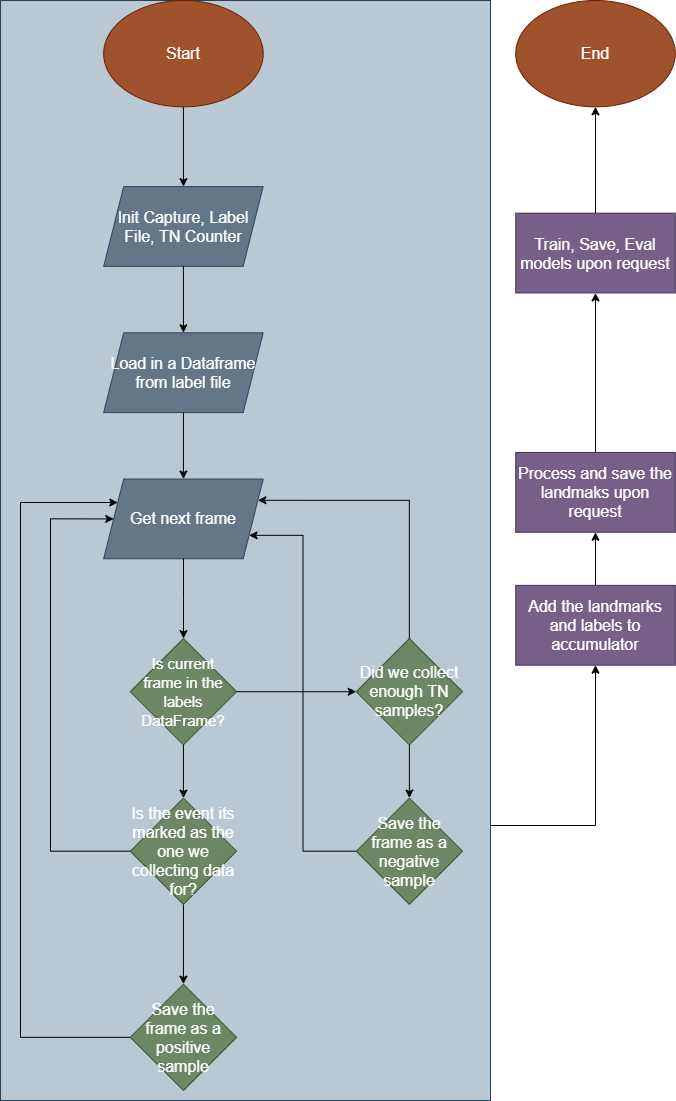

The diagram above was exported from draw.io. Its source (the exported page's mxGraphModel, read from the mxfile embedded in the PNG):
<mxGraphModel dx="1970" dy="1027" grid="1" gridSize="10" guides="1" tooltips="1" connect="1" arrows="1" fold="1" page="1" pageScale="1" pageWidth="827" pageHeight="1169" math="0" shadow="0">
  <root>
    <mxCell id="0" />
    <mxCell id="1" parent="0" />
    <mxCell id="34" value="Yes" style="text;html=1;align=center;verticalAlign=middle;resizable=0;points=[];autosize=1;strokeColor=none;fillColor=none;fontSize=16;" vertex="1" parent="1">
      <mxGeometry x="180" y="810" width="40" height="20" as="geometry" />
    </mxCell>
    <mxCell id="35" value="No" style="text;html=1;align=center;verticalAlign=middle;resizable=0;points=[];autosize=1;strokeColor=none;fillColor=none;fontSize=16;" vertex="1" parent="1">
      <mxGeometry x="300" y="700" width="40" height="20" as="geometry" />
    </mxCell>
    <mxCell id="36" value="No" style="text;html=1;align=center;verticalAlign=middle;resizable=0;points=[];autosize=1;strokeColor=none;fillColor=none;fontSize=16;" vertex="1" parent="1">
      <mxGeometry x="400" y="820" width="40" height="20" as="geometry" />
    </mxCell>
    <mxCell id="38" value="Yes" style="text;html=1;align=center;verticalAlign=middle;resizable=0;points=[];autosize=1;strokeColor=none;fillColor=none;fontSize=16;" vertex="1" parent="1">
      <mxGeometry x="260" y="540" width="40" height="20" as="geometry" />
    </mxCell>
    <mxCell id="39" value="No" style="text;html=1;align=center;verticalAlign=middle;resizable=0;points=[];autosize=1;strokeColor=none;fillColor=none;fontSize=16;" vertex="1" parent="1">
      <mxGeometry x="50" y="570" width="40" height="20" as="geometry" />
    </mxCell>
    <mxCell id="42" style="edgeStyle=orthogonalEdgeStyle;rounded=0;orthogonalLoop=1;jettySize=auto;html=1;exitX=1;exitY=0.75;exitDx=0;exitDy=0;entryX=0.5;entryY=1;entryDx=0;entryDy=0;fontSize=10;strokeColor=#000000;" edge="1" parent="1" source="41" target="24">
      <mxGeometry relative="1" as="geometry">
        <Array as="points">
          <mxPoint x="585" y="865" />
        </Array>
      </mxGeometry>
    </mxCell>
    <mxCell id="41" value="" style="rounded=0;whiteSpace=wrap;html=1;fontSize=16;fillColor=#bac8d3;strokeColor=#23445d;glass=0;" vertex="1" parent="1">
      <mxGeometry x="-10" y="40" width="490" height="1100" as="geometry" />
    </mxCell>
    <mxCell id="2" value="Start" style="ellipse;whiteSpace=wrap;html=1;fillColor=#a0522d;fontColor=#ffffff;strokeColor=#6D1F00;fontSize=16;" vertex="1" parent="1">
      <mxGeometry x="93.17106382978723" y="40" width="159.5131914893617" height="106.34146341463415" as="geometry" />
    </mxCell>
    <mxCell id="3" value="End" style="ellipse;whiteSpace=wrap;html=1;fillColor=#a0522d;fontColor=#ffffff;strokeColor=#6D1F00;fontSize=16;" vertex="1" parent="1">
      <mxGeometry x="505.2468085106383" y="40" width="159.5131914893617" height="106.34146341463415" as="geometry" />
    </mxCell>
    <mxCell id="4" value="Init Capture, Label File, TN Counter" style="shape=parallelogram;perimeter=parallelogramPerimeter;whiteSpace=wrap;html=1;fixedSize=1;fillColor=#647687;fontColor=#ffffff;strokeColor=#314354;fontSize=16;" vertex="1" parent="1">
      <mxGeometry x="93.17106382978723" y="226.09756097560975" width="159.5131914893617" height="79.75609756097562" as="geometry" />
    </mxCell>
    <mxCell id="10" style="edgeStyle=orthogonalEdgeStyle;rounded=0;orthogonalLoop=1;jettySize=auto;html=1;strokeColor=#000000;fontSize=16;" edge="1" parent="1" source="2" target="4">
      <mxGeometry x="40" y="40" as="geometry" />
    </mxCell>
    <mxCell id="5" value="Load in a Dataframe from label file" style="shape=parallelogram;perimeter=parallelogramPerimeter;whiteSpace=wrap;html=1;fixedSize=1;fillColor=#647687;fontColor=#ffffff;strokeColor=#314354;fontSize=16;" vertex="1" parent="1">
      <mxGeometry x="93.17106382978723" y="372.3170731707317" width="159.5131914893617" height="79.75609756097562" as="geometry" />
    </mxCell>
    <mxCell id="11" style="edgeStyle=orthogonalEdgeStyle;rounded=0;orthogonalLoop=1;jettySize=auto;html=1;strokeColor=#000000;fontSize=16;" edge="1" parent="1" source="4" target="5">
      <mxGeometry x="40" y="40" as="geometry" />
    </mxCell>
    <mxCell id="6" value="Get next frame" style="shape=parallelogram;perimeter=parallelogramPerimeter;whiteSpace=wrap;html=1;fixedSize=1;fillColor=#647687;fontColor=#ffffff;strokeColor=#314354;fontSize=16;" vertex="1" parent="1">
      <mxGeometry x="93.17106382978723" y="518.5365853658536" width="159.5131914893617" height="79.75609756097562" as="geometry" />
    </mxCell>
    <mxCell id="12" style="edgeStyle=orthogonalEdgeStyle;rounded=0;orthogonalLoop=1;jettySize=auto;html=1;strokeColor=#000000;fontSize=16;" edge="1" parent="1" source="5" target="6">
      <mxGeometry x="40" y="40" as="geometry" />
    </mxCell>
    <mxCell id="7" value="&lt;font style=&quot;font-size: 15px&quot;&gt;Is current frame in the labels DataFrame?&lt;/font&gt;" style="rhombus;whiteSpace=wrap;html=1;fillColor=#6d8764;fontColor=#ffffff;strokeColor=#3A5431;fontSize=16;" vertex="1" parent="1">
      <mxGeometry x="119.75659574468085" y="678.048780487805" width="106.34212765957446" height="106.34146341463415" as="geometry" />
    </mxCell>
    <mxCell id="13" style="edgeStyle=orthogonalEdgeStyle;rounded=0;orthogonalLoop=1;jettySize=auto;html=1;strokeColor=#000000;fontSize=16;" edge="1" parent="1" source="6" target="7">
      <mxGeometry x="40" y="40" as="geometry" />
    </mxCell>
    <mxCell id="40" style="edgeStyle=orthogonalEdgeStyle;rounded=0;orthogonalLoop=1;jettySize=auto;html=1;entryX=0;entryY=0.25;entryDx=0;entryDy=0;fontSize=16;strokeColor=#000000;" edge="1" parent="1" source="8" target="6">
      <mxGeometry x="40" y="40" as="geometry">
        <Array as="points">
          <mxPoint x="10" y="1077" />
          <mxPoint x="10" y="542" />
        </Array>
      </mxGeometry>
    </mxCell>
    <mxCell id="8" value="Save the frame as a positive sample" style="rhombus;whiteSpace=wrap;html=1;fillColor=#6d8764;fontColor=#ffffff;strokeColor=#3A5431;fontSize=16;" vertex="1" parent="1">
      <mxGeometry x="119.75659574468085" y="1023.6585365853659" width="106.34212765957446" height="106.34146341463415" as="geometry" />
    </mxCell>
    <mxCell id="25" style="edgeStyle=orthogonalEdgeStyle;rounded=0;orthogonalLoop=1;jettySize=auto;html=1;entryX=1;entryY=0.75;entryDx=0;entryDy=0;strokeColor=#000000;fontSize=16;" edge="1" parent="1" source="9" target="6">
      <mxGeometry x="40" y="40" as="geometry">
        <Array as="points">
          <mxPoint x="292.5625531914893" y="890.7317073170732" />
          <mxPoint x="292.5625531914893" y="574.3658536585366" />
        </Array>
      </mxGeometry>
    </mxCell>
    <mxCell id="9" value="Save the frame as a negative sample" style="rhombus;whiteSpace=wrap;html=1;fillColor=#6d8764;fontColor=#ffffff;strokeColor=#3A5431;fontSize=16;" vertex="1" parent="1">
      <mxGeometry x="345.7336170212766" y="837.5609756097562" width="106.34212765957446" height="106.34146341463415" as="geometry" />
    </mxCell>
    <mxCell id="15" style="edgeStyle=orthogonalEdgeStyle;rounded=0;orthogonalLoop=1;jettySize=auto;html=1;strokeColor=#000000;fontSize=16;" edge="1" parent="1" source="14" target="8">
      <mxGeometry x="40" y="40" as="geometry" />
    </mxCell>
    <mxCell id="17" style="edgeStyle=orthogonalEdgeStyle;rounded=0;orthogonalLoop=1;jettySize=auto;html=1;entryX=0;entryY=0.5;entryDx=0;entryDy=0;strokeColor=#000000;fontSize=16;" edge="1" parent="1" source="14" target="6">
      <mxGeometry x="40" y="40" as="geometry">
        <Array as="points">
          <mxPoint x="40" y="890.7317073170732" />
          <mxPoint x="40" y="558.4146341463415" />
        </Array>
      </mxGeometry>
    </mxCell>
    <mxCell id="14" value="Is the event its marked as the one we collecting data for?" style="rhombus;whiteSpace=wrap;html=1;fillColor=#6d8764;fontColor=#ffffff;strokeColor=#3A5431;fontSize=16;" vertex="1" parent="1">
      <mxGeometry x="119.75659574468085" y="837.5609756097562" width="106.34212765957446" height="106.34146341463415" as="geometry" />
    </mxCell>
    <mxCell id="16" value="" style="edgeStyle=orthogonalEdgeStyle;rounded=0;orthogonalLoop=1;jettySize=auto;html=1;strokeColor=#000000;fontSize=16;" edge="1" parent="1" source="7" target="14">
      <mxGeometry x="40" y="40" as="geometry" />
    </mxCell>
    <mxCell id="19" style="edgeStyle=orthogonalEdgeStyle;rounded=0;orthogonalLoop=1;jettySize=auto;html=1;strokeColor=#000000;fontSize=16;" edge="1" parent="1" source="18" target="9">
      <mxGeometry x="40" y="40" as="geometry" />
    </mxCell>
    <mxCell id="18" value="Did we collect enough TN samples?" style="rhombus;whiteSpace=wrap;html=1;fillColor=#6d8764;fontColor=#ffffff;strokeColor=#3A5431;fontSize=16;" vertex="1" parent="1">
      <mxGeometry x="345.7336170212766" y="678.048780487805" width="106.34212765957446" height="106.34146341463415" as="geometry" />
    </mxCell>
    <mxCell id="20" style="edgeStyle=orthogonalEdgeStyle;rounded=0;orthogonalLoop=1;jettySize=auto;html=1;strokeColor=#000000;fontSize=16;" edge="1" parent="1" source="7" target="18">
      <mxGeometry x="40" y="40" as="geometry" />
    </mxCell>
    <mxCell id="24" value="Add the landmarks and labels to accumulator" style="rounded=0;whiteSpace=wrap;html=1;fillColor=#76608a;fontColor=#ffffff;strokeColor=#432D57;fontSize=16;" vertex="1" parent="1">
      <mxGeometry x="505.2468085106383" y="624.8780487804878" width="159.5131914893617" height="79.75609756097562" as="geometry" />
    </mxCell>
    <mxCell id="26" style="edgeStyle=orthogonalEdgeStyle;rounded=0;orthogonalLoop=1;jettySize=auto;html=1;entryX=1;entryY=0.25;entryDx=0;entryDy=0;strokeColor=#000000;fontSize=16;" edge="1" parent="1" source="18" target="6">
      <mxGeometry x="40" y="40" as="geometry">
        <Array as="points">
          <mxPoint x="399" y="540" />
        </Array>
      </mxGeometry>
    </mxCell>
    <mxCell id="27" value="Process and save the landmaks upon request" style="rounded=0;whiteSpace=wrap;html=1;fillColor=#76608a;fontColor=#ffffff;strokeColor=#432D57;fontSize=16;" vertex="1" parent="1">
      <mxGeometry x="505.2468085106383" y="491.95121951219517" width="159.5131914893617" height="79.75609756097562" as="geometry" />
    </mxCell>
    <mxCell id="28" style="edgeStyle=orthogonalEdgeStyle;rounded=0;orthogonalLoop=1;jettySize=auto;html=1;strokeColor=#000000;fontSize=16;" edge="1" parent="1" source="24" target="27">
      <mxGeometry x="40" y="40" as="geometry" />
    </mxCell>
    <mxCell id="32" style="edgeStyle=orthogonalEdgeStyle;rounded=0;orthogonalLoop=1;jettySize=auto;html=1;strokeColor=#000000;fontSize=16;" edge="1" parent="1" source="30" target="3">
      <mxGeometry x="40" y="40" as="geometry" />
    </mxCell>
    <mxCell id="30" value="Train, Save, Eval models upon request" style="rounded=0;whiteSpace=wrap;html=1;fillColor=#76608a;fontColor=#ffffff;strokeColor=#432D57;fontSize=16;" vertex="1" parent="1">
      <mxGeometry x="505.2468085106383" y="252.6829268292683" width="159.5131914893617" height="79.75609756097562" as="geometry" />
    </mxCell>
    <mxCell id="31" style="edgeStyle=orthogonalEdgeStyle;rounded=0;orthogonalLoop=1;jettySize=auto;html=1;entryX=0.5;entryY=1;entryDx=0;entryDy=0;strokeColor=#000000;fontSize=16;" edge="1" parent="1" source="27" target="30">
      <mxGeometry x="40" y="40" as="geometry" />
    </mxCell>
  </root>
</mxGraphModel>